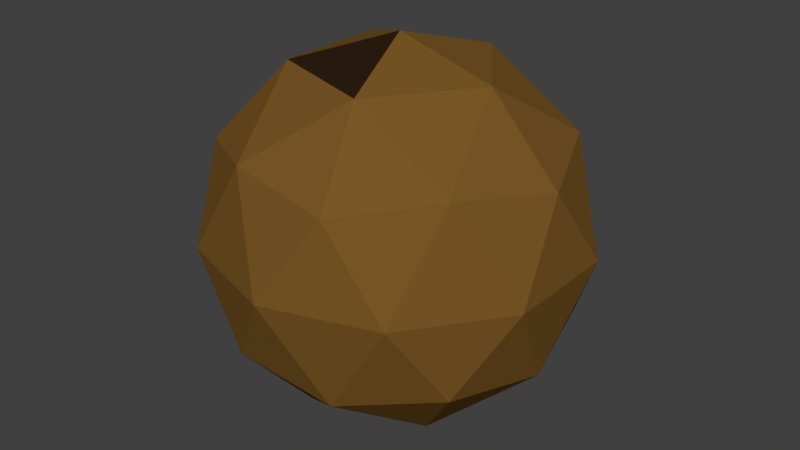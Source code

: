 # Source: Coconut.blend  (saved by Blender 2.79.0; exported with 4.5.12 LTS)
import bpy
from mathutils import Matrix  # noqa: F401  (used for matrix-valued properties, if any)

bpy.ops.wm.read_factory_settings(use_empty=True)
scene = bpy.context.scene
scene.name = 'Scene'

# ---- collections
col_collection_1 = bpy.data.collections.new('Collection 1'); scene.collection.children.link(col_collection_1)

# ---- materials (node trees are filled in below, after node groups)
mat_primary = bpy.data.materials.new('Primary')
mat_primary.alpha_threshold = 0.0
mat_primary.use_transparent_shadow = False
mat_primary.diffuse_color = (0.1902, 0.09493, 0.01905, 1.0)
mat_primary.roughness = 0.5
mat_secondary = bpy.data.materials.new('Secondary')
mat_secondary.alpha_threshold = 0.0
mat_secondary.use_transparent_shadow = False
mat_secondary.diffuse_color = (0.02539, 0.01251, 0.005622, 1.0)
mat_secondary.roughness = 0.5

# ---- material node trees

# ---- world
world_world = bpy.data.worlds.new('World'); scene.world = world_world
world_world.color = (0.05088, 0.05088, 0.05088)
world_world.use_sun_shadow = False
world_world.sun_shadow_jitter_overblur = 0.0
world_world.cycles.sampling_method = 'MANUAL'

# ---- meshes
me_icosphere_001 = bpy.data.meshes.new('Icosphere.001')
me_icosphere_001.from_pydata([(0.003003, -1.599e-05, -0.1443), (0.129, -0.09154, -0.04805), (-0.04511, -0.1481, -0.04805), (-0.1527, -1.599e-05, -0.04805), (-0.04511, 0.1481, -0.04805), (0.129, 0.09151, -0.04805), (0.05112, -0.1481, 0.1077), (-0.123, -0.09154, 0.1077), (-0.123, 0.09151, 0.1077), (0.05112, 0.1481, 0.1077), (0.1587, -1.599e-05, 0.1077), (0.003003, -1.599e-05, 0.2039), (-0.02528, -0.08706, -0.1183), (0.07705, -0.05381, -0.1183), (0.04877, -0.1409, -0.06172), (0.1511, -1.599e-05, -0.06172), (0.07705, 0.05378, -0.1183), (-0.08852, -1.599e-05, -0.1183), (-0.1168, -0.08706, -0.06172), (-0.02528, 0.08703, -0.1183), (-0.1168, 0.08703, -0.06172), (0.04877, 0.1408, -0.06172), (0.1686, -0.05381, 0.02981), (0.1686, 0.05378, 0.02981), (0.003003, -0.1741, 0.02981), (0.1053, -0.1409, 0.02981), (-0.1626, -0.05381, 0.02981), (-0.09933, -0.1409, 0.02981), (-0.09933, 0.1408, 0.02981), (-0.1626, 0.05378, 0.02981), (0.1053, 0.1408, 0.02981), (0.003003, 0.1741, 0.02981), (0.1228, -0.08706, 0.1213), (-0.04276, -0.1409, 0.1213), (-0.1451, -1.599e-05, 0.1213), (-0.04276, 0.1408, 0.1213), (0.1228, 0.08703, 0.1213), (0.03128, -0.08706, 0.1779), (0.09453, -1.599e-05, 0.1779), (-0.07104, -0.05381, 0.1779), (-0.07104, 0.05378, 0.1779), (0.03128, 0.08703, 0.1779), (-0.0844, -0.04411, 0.1677), (-0.08683, 0.04393, 0.1684)], [], [(0, 13, 12), (1, 13, 15), (0, 12, 17), (0, 17, 19), (0, 19, 16), (1, 15, 22), (2, 14, 24), (3, 18, 26), (4, 20, 28), (5, 21, 30), (1, 22, 25), (2, 24, 27), (3, 26, 29), (4, 28, 31), (5, 30, 23), (6, 32, 37), (7, 33, 39), (9, 35, 41), (10, 36, 38), (38, 41, 11), (38, 36, 41), (36, 9, 41), (41, 40, 11), (41, 35, 40), (35, 8, 40), (40, 39, 11), (42, 43, 34), (34, 7, 39, 42), (39, 37, 11), (39, 33, 37), (33, 6, 37), (37, 38, 11), (37, 32, 38), (32, 10, 38), (23, 36, 10), (23, 30, 36), (30, 9, 36), (31, 35, 9), (31, 28, 35), (28, 8, 35), (29, 26, 34), (26, 7, 34), (27, 33, 7), (27, 24, 33), (24, 6, 33), (25, 32, 6), (25, 22, 32), (22, 10, 32), (30, 31, 9), (30, 21, 31), (21, 4, 31), (28, 29, 8), (28, 20, 29), (20, 3, 29), (26, 27, 7), (26, 18, 27), (18, 2, 27), (24, 25, 6), (24, 14, 25), (14, 1, 25), (22, 23, 10), (22, 15, 23), (15, 5, 23), (16, 21, 5), (16, 19, 21), (19, 4, 21), (19, 20, 4), (19, 17, 20), (17, 3, 20), (17, 18, 3), (17, 12, 18), (12, 2, 18), (15, 16, 5), (15, 13, 16), (13, 0, 16), (12, 14, 2), (12, 13, 14), (13, 1, 14), (40, 43, 42, 39), (8, 29, 34), (40, 8, 34, 43)])
me_icosphere_001.polygons.foreach_set('material_index', [0, 0, 0, 0, 0, 0, 0, 0, 0, 0, 0, 0, 0, 0, 0, 0, 0, 0, 0, 0, 0, 0, 1, 0, 0, 0, 1, 0, 1, 0, 0, 0, 0, 0, 0, 0, 0, 0, 0, 0, 0, 0, 0, 0, 0, 0, 0, 0, 0, 0, 0, 0, 0, 0, 0, 0, 0, 0, 0, 0, 0, 0, 0, 0, 0, 0, 0, 0, 0, 0, 0, 0, 0, 0, 0, 0, 0, 0, 0, 0, 0])
me_icosphere_001.materials.append(mat_primary)
me_icosphere_001.materials.append(mat_secondary)
me_icosphere_001.use_remesh_preserve_volume = False
me_icosphere_001.use_remesh_preserve_attributes = False
me_icosphere_001.use_mirror_vertex_groups = False
me_icosphere_001.update()

# ---- objects
ob_icosphere = bpy.data.objects.new('Icosphere', me_icosphere_001)

# ---- transforms, parenting, visibility, modifiers, constraints
ob_icosphere.location = (0.0, 0.0, 0.0)
ob_icosphere.lineart.crease_threshold = 0.0

# ---- collection membership
col_collection_1.objects.link(ob_icosphere)

# ---- scene / render settings (as saved in the file)
scene.frame_start = 1; scene.frame_end = 250; scene.frame_set(1)
scene.render.engine = 'BLENDER_EEVEE_NEXT'
scene.render.resolution_percentage = 50
scene.render.dither_intensity = 0.0
scene.cycles.use_denoising = False
scene.cycles.samples = 128
scene.cycles.sampling_pattern = 'TABULATED_SOBOL'
scene.cycles.use_adaptive_sampling = False
scene.cycles.use_light_tree = False
scene.cycles.blur_glossy = 0.0
scene.cycles.sample_clamp_indirect = 0.0
scene.view_settings.view_transform = 'Standard'
bpy.context.view_layer.update()

# ---- added for rendering (the .blend has no active camera and no usable light): camera, sun
cam_auto = bpy.data.cameras.new('AutoCamera')
cam_auto.lens = 50.0
cam_auto.sensor_width = 36.0
cam_auto.clip_end = 1000.0
ob_auto_camera = bpy.data.objects.new('AutoCamera', cam_auto)
scene.collection.objects.link(ob_auto_camera)
ob_auto_camera.location = (0.552032, -0.658851, 0.469034)
ob_auto_camera.rotation_euler = (1.09748, -7.21219e-08, 0.694738)
scene.camera = ob_auto_camera
light_auto_sun = bpy.data.lights.new('AutoSun', 'SUN')
light_auto_sun.energy = 3.0
light_auto_sun.angle = 0.0523599
ob_auto_sun = bpy.data.objects.new('AutoSun', light_auto_sun)
scene.collection.objects.link(ob_auto_sun)
ob_auto_sun.rotation_euler = (0.872665, 0.174533, 0.523599)
bpy.context.view_layer.update()
